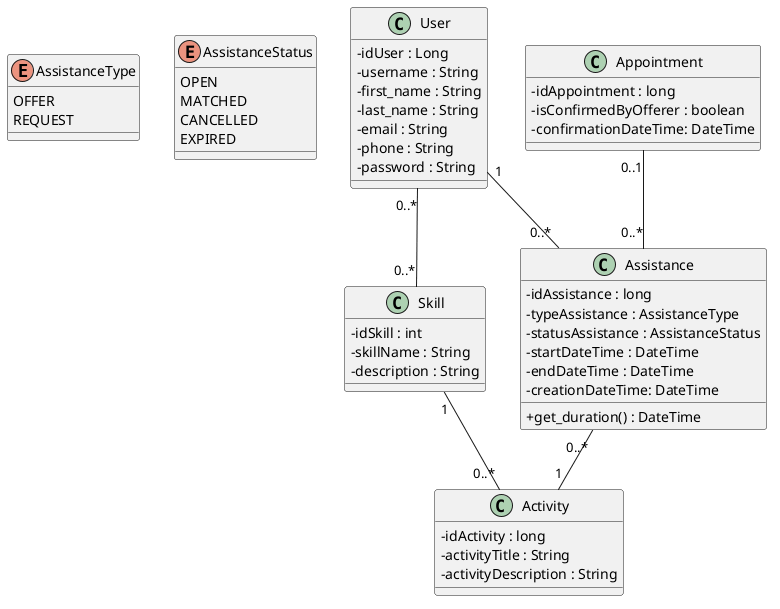

The diagram above was rendered by PlantUML. Its source (embedded in the PNG):
@startuml
skinparam classAttributeIconSize 0

enum AssistanceType {
  OFFER
  REQUEST
}

enum AssistanceStatus {
  OPEN
  MATCHED
  CANCELLED
  EXPIRED
}

class User {
  - idUser : Long
  - username : String
  - first_name : String
  - last_name : String
  - email : String
  - phone : String
  - password : String
}

class Skill {
  - idSkill : int
  - skillName : String
  - description : String
}

class Activity {
  - idActivity : long
  - activityTitle : String
  - activityDescription : String
}

class Assistance {
  - idAssistance : long
  - typeAssistance : AssistanceType
  - statusAssistance : AssistanceStatus
  - startDateTime : DateTime
  - endDateTime : DateTime
  - creationDateTime: DateTime
  + get_duration() : DateTime
}

class Appointment{
  - idAppointment : long
  - isConfirmedByOfferer : boolean
  - confirmationDateTime: DateTime
}

User "0..*" -- "0..*" Skill
Skill "1" -- "0..*" Activity
User "1" -- "0..*" Assistance
Assistance "0..*" -- "1" Activity
Appointment "0..1" -- "0..*" Assistance

@enduml